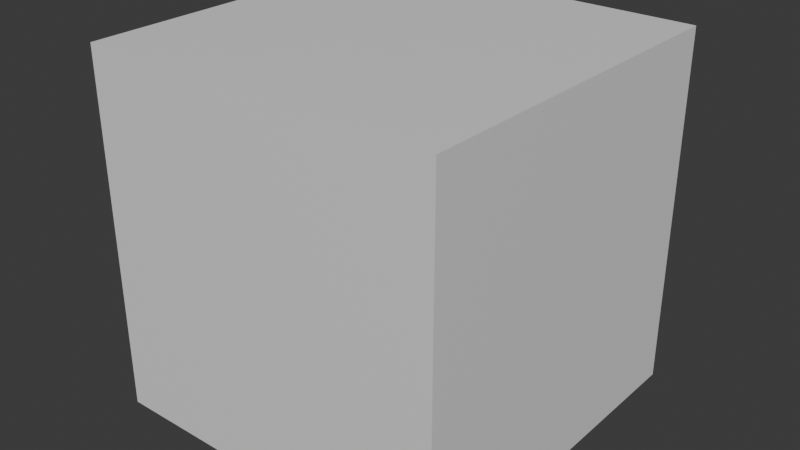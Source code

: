 # Source: node_groups.blend  (saved by Blender 5.1.29; exported with 4.5.12 LTS)
import bpy
from mathutils import Matrix  # noqa: F401  (used for matrix-valued properties, if any)

bpy.ops.wm.read_factory_settings(use_empty=True)
scene = bpy.context.scene
scene.name = 'Scene'

# ---- materials (node trees are filled in below, after node groups)
mat_material = bpy.data.materials.new('Material')

# ---- node groups
ng_aetherblend__eye_scaling = bpy.data.node_groups.new('[AetherBlend] Eye Scaling', 'ShaderNodeTree')
_s = ng_aetherblend__eye_scaling.interface.new_socket(name='Vector', in_out='OUTPUT', socket_type='NodeSocketVector')
_s = ng_aetherblend__eye_scaling.interface.new_socket(name='Limbal UV', in_out='OUTPUT', socket_type='NodeSocketVector')
_N = ng_aetherblend__eye_scaling.nodes; _L = ng_aetherblend__eye_scaling.links
n0 = _N.new('ShaderNodeUVMap'); n0.name = 'UV Map.001'; n0.location = (-1295, 303)
n0.uv_map = 'UVMap'
n1 = _N.new('ShaderNodeVectorMath'); n1.name = 'Vector Math.009'; n1.location = (75, -189)
n1.operation = 'SUBTRACT'
n1.inputs[1].default_value = (0.5, 0.5, 0.0)
n2 = _N.new('ShaderNodeVectorMath'); n2.name = 'Vector Math.010'; n2.location = (450, -267)
n2.operation = 'SCALE'
n3 = _N.new('ShaderNodeMix'); n3.name = 'Mix.001'; n3.location = (810, -87)
n3.data_type = 'VECTOR'
n4 = _N.new('ShaderNodeVectorMath'); n4.name = 'Vector Math.011'; n4.location = (1070, -207)
n4.inputs[1].default_value = (0.5, 0.5, 0.0)
n5 = _N.new('ShaderNodeVectorMath'); n5.name = 'Vector Math.012'; n5.location = (450, -447)
n5.operation = 'DISTANCE'
n6 = _N.new('NodeReroute'); n6.name = 'Reroute.002'; n6.location = (475, 256)
n6.width = 10
n6.socket_idname = 'NodeSocketVector'
n7 = _N.new('ShaderNodeMapRange'); n7.name = 'Map Range.001'; n7.location = (650, -647)
n8 = _N.new('ShaderNodeValue'); n8.name = 'Value'; n8.location = (-60, -280)
n8.outputs[0].default_value = 0.2
n9 = _N.new('ShaderNodeMath'); n9.name = 'Math.001'; n9.location = (850, -507)
n9.operation = 'LESS_THAN'
n9.inputs[1].default_value = 1.0
n10 = _N.new('ShaderNodeMath'); n10.name = 'Math.002'; n10.location = (887, -712)
n10.operation = 'POWER'
n11 = _N.new('NodeReroute'); n11.name = 'Reroute.003'; n11.location = (475, 153)
n11.width = 10
n11.socket_idname = 'NodeSocketVector'
n12 = _N.new('NodeReroute'); n12.name = 'Reroute.004'; n12.location = (475, -27)
n12.width = 10
n12.socket_idname = 'NodeSocketVector'
n13 = _N.new('NodeReroute'); n13.name = 'Reroute.005'; n13.location = (1012, -540)
n13.width = 10
n13.socket_idname = 'NodeSocketFloat'
n14 = _N.new('NodeReroute'); n14.name = 'Reroute.008'; n14.location = (1010, -367)
n14.width = 10
n14.socket_idname = 'NodeSocketFloat'
n15 = _N.new('NodeReroute'); n15.name = 'Reroute.009'; n15.location = (770, -367)
n15.width = 10
n15.socket_idname = 'NodeSocketFloat'
n16 = _N.new('NodeReroute'); n16.name = 'Reroute.010'; n16.location = (770, -227)
n16.width = 10
n16.socket_idname = 'NodeSocketFloat'
n17 = _N.new('NodeReroute'); n17.name = 'Reroute.011'; n17.location = (1170, -747)
n17.width = 10
n17.socket_idname = 'NodeSocketFloat'
n18 = _N.new('NodeReroute'); n18.name = 'Reroute.012'; n18.location = (1170, -1007)
n18.width = 10
n18.socket_idname = 'NodeSocketFloat'
n19 = _N.new('NodeReroute'); n19.name = 'Reroute.013'; n19.location = (370, -1007)
n19.width = 10
n19.socket_idname = 'NodeSocketFloat'
n20 = _N.new('NodeReroute'); n20.name = 'Reroute.014'; n20.location = (370, -372)
n20.width = 10
n20.socket_idname = 'NodeSocketFloat'
n21 = _N.new('NodeReroute'); n21.name = 'Reroute.015'; n21.location = (618, -482)
n21.width = 10
n21.socket_idname = 'NodeSocketFloat'
n22 = _N.new('NodeReroute'); n22.name = 'Reroute.016'; n22.location = (620, -780)
n22.width = 10
n22.socket_idname = 'NodeSocketFloat'
n23 = _N.new('ShaderNodeAttribute'); n23.name = 'Attribute'; n23.location = (-59, -357)
n23.attribute_type = 'OBJECT'
n23.attribute_name = 'Pupil Scale'
n24 = _N.new('ShaderNodeVectorMath'); n24.name = 'Vector Math'; n24.location = (30, -84)
n24.operation = 'SUBTRACT'
n24.inputs[1].default_value = (0.5, 0.5, 0.0)
n25 = _N.new('ShaderNodeVectorMath'); n25.name = 'Vector Math.014'; n25.location = (1068, -80)
n25.inputs[1].default_value = (0.5, 0.5, 0.0)
n26 = _N.new('ShaderNodeAttribute'); n26.name = 'Attribute.001'; n26.location = (-1295, 123)
n26.width = 137
n26.attribute_type = 'OBJECT'
n26.attribute_name = 'Eye Scale X'
n27 = _N.new('ShaderNodeSeparateXYZ'); n27.name = 'Separate XYZ'; n27.location = (294, -75)
n28 = _N.new('ShaderNodeMath'); n28.name = 'Math'; n28.location = (538, -93)
n28.operation = 'MULTIPLY'
n29 = _N.new('ShaderNodeCombineXYZ'); n29.name = 'Combine XYZ'; n29.location = (800, -88)
n30 = _N.new('ShaderNodeMath'); n30.name = 'Math.003'; n30.location = (543, -287)
n30.operation = 'MULTIPLY'
n31 = _N.new('ShaderNodeAttribute'); n31.name = 'Attribute.002'; n31.location = (-1295, -97)
n31.width = 137
n31.attribute_type = 'OBJECT'
n31.attribute_name = 'Eye Scale Y'
n32 = _N.new('NodeReroute'); n32.name = 'Reroute'; n32.location = (520, -940)
n32.width = 10
n32.socket_idname = 'NodeSocketFloat'
n33 = _N.new('NodeReroute'); n33.name = 'Reroute.006'; n33.location = (840, -940)
n33.width = 10
n33.socket_idname = 'NodeSocketFloat'
n34 = _N.new('NodeReroute'); n34.name = 'Reroute.007'; n34.location = (840, -842)
n34.width = 10
n34.socket_idname = 'NodeSocketFloat'
n35 = _N.new('NodeReroute'); n35.name = 'Reroute.017'; n35.location = (752, -322)
n35.width = 10
n35.socket_idname = 'NodeSocketFloat'
n36 = _N.new('NodeReroute'); n36.name = 'Reroute.019'; n36.location = (752, -170)
n36.width = 10
n36.socket_idname = 'NodeSocketFloat'
n37 = _N.new('NodeReroute'); n37.name = 'Reroute.018'; n37.location = (470, -132)
n37.width = 10
n37.socket_idname = 'NodeSocketFloat'
n38 = _N.new('NodeReroute'); n38.name = 'Reroute.020'; n38.location = (474, -396)
n38.width = 10
n38.socket_idname = 'NodeSocketFloat'
n39 = _N.new('NodeReroute'); n39.name = 'Reroute.021'; n39.location = (490, -112)
n39.width = 10
n39.socket_idname = 'NodeSocketFloat'
n40 = _N.new('NodeFrame'); n40.name = 'Frame'; n40.location = (-1085, 395)
n40.label = 'Scale the Eye'
n40.width = 1238
n40.label_size = 46
n41 = _N.new('NodeFrame'); n41.name = 'Frame.001'; n41.location = (125, 503)
n41.label = 'Scale the Pupil'
n41.width = 1240
n41.label_size = 54
n42 = _N.new('NodeGroupOutput'); n42.name = 'Group Output'; n42.location = (1415, 0)
n43 = _N.new('NodeReroute'); n43.name = 'Reroute.001'; n43.location = (160, 256)
n43.width = 10
n43.socket_idname = 'NodeSocketVector'
n44 = _N.new('NodeReroute'); n44.name = 'Reroute.022'; n44.location = (35, -563)
n44.width = 10
n44.socket_idname = 'NodeSocketVector'
n1.parent = n41
n2.parent = n41
n3.parent = n41
n4.parent = n41
n5.parent = n41
n7.parent = n41
n9.parent = n41
n10.parent = n41
n13.parent = n41
n14.parent = n41
n15.parent = n41
n16.parent = n41
n17.parent = n41
n18.parent = n41
n19.parent = n41
n20.parent = n41
n21.parent = n41
n22.parent = n41
n24.parent = n40
n25.parent = n40
n27.parent = n40
n28.parent = n40
n29.parent = n40
n30.parent = n40
n32.parent = n41
n33.parent = n41
n34.parent = n41
n35.parent = n40
n36.parent = n40
n37.parent = n40
n38.parent = n40
n39.parent = n40
n44.parent = n41
_L.new(n43.outputs[0], n1.inputs[0])
_L.new(n2.outputs[0], n3.inputs[5])
_L.new(n6.outputs[0], n3.inputs[4])
_L.new(n3.outputs[1], n4.inputs[0])
_L.new(n12.outputs[0], n5.inputs[0])
_L.new(n1.outputs[0], n6.inputs[0])
_L.new(n22.outputs[0], n7.inputs[0])
_L.new(n7.outputs[0], n9.inputs[0])
_L.new(n16.outputs[0], n3.inputs[0])
_L.new(n7.outputs[0], n10.inputs[0])
_L.new(n20.outputs[0], n2.inputs[3])
_L.new(n6.outputs[0], n11.inputs[0])
_L.new(n11.outputs[0], n2.inputs[0])
_L.new(n11.outputs[0], n12.inputs[0])
_L.new(n9.outputs[0], n13.inputs[0])
_L.new(n13.outputs[0], n14.inputs[0])
_L.new(n14.outputs[0], n15.inputs[0])
_L.new(n15.outputs[0], n16.inputs[0])
_L.new(n10.outputs[0], n17.inputs[0])
_L.new(n17.outputs[0], n18.inputs[0])
_L.new(n18.outputs[0], n19.inputs[0])
_L.new(n19.outputs[0], n20.inputs[0])
_L.new(n5.outputs[1], n21.inputs[0])
_L.new(n21.outputs[0], n22.inputs[0])
_L.new(n0.outputs[0], n24.inputs[0])
_L.new(n29.outputs[0], n25.inputs[0])
_L.new(n24.outputs[0], n27.inputs[0])
_L.new(n39.outputs[0], n28.inputs[0])
_L.new(n38.outputs[0], n30.inputs[0])
_L.new(n36.outputs[0], n29.inputs[1])
_L.new(n26.outputs[2], n28.inputs[1])
_L.new(n31.outputs[2], n30.inputs[1])
_L.new(n23.outputs[2], n32.inputs[0])
_L.new(n32.outputs[0], n33.inputs[0])
_L.new(n33.outputs[0], n34.inputs[0])
_L.new(n30.outputs[0], n35.inputs[0])
_L.new(n35.outputs[0], n36.inputs[0])
_L.new(n28.outputs[0], n29.inputs[0])
_L.new(n27.outputs[1], n37.inputs[0])
_L.new(n37.outputs[0], n38.inputs[0])
_L.new(n27.outputs[0], n39.inputs[0])
_L.new(n4.outputs[0], n42.inputs[0])
_L.new(n8.outputs[0], n7.inputs[2])
_L.new(n34.outputs[0], n10.inputs[1])
_L.new(n25.outputs[0], n43.inputs[0])
_L.new(n44.outputs[0], n42.inputs[1])
_L.new(n43.outputs[0], n44.inputs[0])
n42.is_active_output = True
ng_aetherblend__limbal_rings = bpy.data.node_groups.new('[AetherBlend] Limbal Rings', 'ShaderNodeTree')
_s = ng_aetherblend__limbal_rings.interface.new_socket(name='Emission Color', in_out='OUTPUT', socket_type='NodeSocketColor')
_s = ng_aetherblend__limbal_rings.interface.new_socket(name='Emission Strength', in_out='OUTPUT', socket_type='NodeSocketFloat')
_s = ng_aetherblend__limbal_rings.interface.new_socket(name='UVMap', in_out='INPUT', socket_type='NodeSocketVector')
_s = ng_aetherblend__limbal_rings.interface.new_socket(name='g_IrisRingColor', in_out='INPUT', socket_type='NodeSocketColor')
_s = ng_aetherblend__limbal_rings.interface.new_socket(name='g_IrisRingEmissiveIntensity', in_out='INPUT', socket_type='NodeSocketFloat')
_s.default_value = 2.5
_s = ng_aetherblend__limbal_rings.interface.new_socket(name='g_IrisRingUvFadeWidth', in_out='INPUT', socket_type='NodeSocketVector')
_s.default_value = (0.0, 0.0)
_s = ng_aetherblend__limbal_rings.interface.new_socket(name='g_IrisRingUvRadius', in_out='INPUT', socket_type='NodeSocketVector')
_s.default_value = (0.0, 0.0)
_N = ng_aetherblend__limbal_rings.nodes; _L = ng_aetherblend__limbal_rings.links
n0 = _N.new('ShaderNodeVectorMath'); n0.name = 'Vector Math.002'; n0.location = (30, -175)
n0.operation = 'SUBTRACT'
n0.inputs[1].default_value = (0.5, 0.5, 0.0)
n1 = _N.new('ShaderNodeVectorMath'); n1.name = 'Vector Math.001'; n1.location = (230, -135)
n1.operation = 'DISTANCE'
n2 = _N.new('ShaderNodeMapRange'); n2.name = 'Map Range'; n2.location = (510, -55)
n2.interpolation_type = 'SMOOTHSTEP'
n2.inputs[1].default_value = 0.15
n2.inputs[3].default_value = 1.0
n2.inputs[4].default_value = 0.0
n3 = _N.new('ShaderNodeMapRange'); n3.name = 'Map Range.002'; n3.location = (510, -295)
n3.interpolation_type = 'SMOOTHSTEP'
n3.inputs[2].default_value = 0.2
n4 = _N.new('ShaderNodeMath'); n4.name = 'Math.004'; n4.location = (790, -95)
n4.operation = 'MULTIPLY'
n5 = _N.new('ShaderNodeMath'); n5.name = 'Math.005'; n5.location = (990, -98)
n5.operation = 'MULTIPLY'
n6 = _N.new('NodeFrame'); n6.name = 'Frame.002'; n6.location = (-350, 128)
n6.label = 'Limbal Ring'
n6.width = 1160
n6.label_size = 33
n7 = _N.new('NodeGroupOutput'); n7.name = 'Group Output'; n7.location = (1066, -9)
n8 = _N.new('ShaderNodeSeparateXYZ'); n8.name = 'Separate XYZ'; n8.location = (228, -352)
n9 = _N.new('NodeGroupInput'); n9.name = 'Group Input.001'; n9.location = (49, -421)
n10 = _N.new('NodeGroupInput'); n10.name = 'Group Input.002'; n10.location = (831, 74)
n11 = _N.new('NodeGroupInput'); n11.name = 'Group Input.003'; n11.location = (767, -274)
n11.width = 162
n12 = _N.new('NodeGroupInput'); n12.name = 'Group Input'; n12.location = (-563, -98)
n0.parent = n6
n1.parent = n6
n2.parent = n6
n3.parent = n6
n4.parent = n6
n5.parent = n6
n8.parent = n6
n9.parent = n6
n11.parent = n6
_L.new(n0.outputs[0], n1.inputs[0])
_L.new(n1.outputs[1], n2.inputs[0])
_L.new(n1.outputs[1], n3.inputs[0])
_L.new(n2.outputs[0], n4.inputs[0])
_L.new(n3.outputs[0], n4.inputs[1])
_L.new(n4.outputs[0], n5.inputs[0])
_L.new(n5.outputs[0], n7.inputs[1])
_L.new(n9.outputs[4], n8.inputs[0])
_L.new(n8.outputs[0], n3.inputs[1])
_L.new(n8.outputs[1], n2.inputs[2])
_L.new(n10.outputs[1], n7.inputs[0])
_L.new(n11.outputs[2], n5.inputs[1])
_L.new(n12.outputs[0], n0.inputs[0])
n7.is_active_output = True

# ---- material node trees
mat_material.use_nodes = True; mat_material.node_tree.nodes.clear()
_N = mat_material.node_tree.nodes; _L = mat_material.node_tree.links
n0 = _N.new('ShaderNodeBsdfPrincipled'); n0.name = 'Principled BSDF'; n0.location = (-200, 100)
n1 = _N.new('ShaderNodeOutputMaterial'); n1.name = 'Material Output'; n1.location = (200, 100)
n2 = _N.new('ShaderNodeGroup'); n2.name = '[AetherBlend] Eye Scaling'; n2.location = (-615, 78)
n2.label = '[AetherBlend] Eye Scaling'
n2.width = 160
n2.node_tree = ng_aetherblend__eye_scaling
n3 = _N.new('ShaderNodeGroup'); n3.name = '[AetherBlend] Limbal Rings'; n3.location = (-650, -91)
n3.label = '[AetherBlend] Limbal Rings'
n3.width = 240
n3.node_tree = ng_aetherblend__limbal_rings
n3.inputs[0].default_value = (0.0, 0.0, 0.0)
n3.inputs[1].default_value = (0.3354, 0.5014, 1.0, 1.0)
n3.inputs[2].default_value = 2.5
n3.inputs[3].default_value = (0.0, 0.0)
n3.inputs[4].default_value = (0.0, 0.0)
_L.new(n0.outputs[0], n1.inputs[0])
n1.is_active_output = True

# ---- world
world_world = bpy.data.worlds.new('World'); scene.world = world_world
world_world.use_nodes = True; world_world.node_tree.nodes.clear()
_N = world_world.node_tree.nodes; _L = world_world.node_tree.links
n0 = _N.new('ShaderNodeOutputWorld'); n0.name = 'World Output'; n0.location = (300, 300)
n1 = _N.new('ShaderNodeBackground'); n1.name = 'Background'; n1.location = (10, 300)
n1.inputs[0].default_value = (0.05088, 0.05088, 0.05088, 1.0)
_L.new(n1.outputs[0], n0.inputs[0])
n0.is_active_output = True
world_world.color = (0.05088, 0.05088, 0.05088)
world_world.use_sun_shadow = False
world_world.sun_shadow_jitter_overblur = 0.0

# ---- meshes
me_cube = bpy.data.meshes.new('Cube')
me_cube.from_pydata([(-1.0, -1.0, -1.0), (-1.0, -1.0, 1.0), (-1.0, 1.0, -1.0), (-1.0, 1.0, 1.0), (1.0, -1.0, -1.0), (1.0, -1.0, 1.0), (1.0, 1.0, -1.0), (1.0, 1.0, 1.0)], [], [(0, 1, 3, 2), (2, 3, 7, 6), (6, 7, 5, 4), (4, 5, 1, 0), (2, 6, 4, 0), (7, 3, 1, 5)])
_uv = me_cube.uv_layers.new(name='UVMap')
_uv.uv.foreach_set('vector', [0.375, 0.0, 0.625, 0.0, 0.625, 0.25, 0.375, 0.25, 0.375, 0.25, 0.625, 0.25, 0.625, 0.5, 0.375, 0.5, 0.375, 0.5, 0.625, 0.5, 0.625, 0.75, 0.375, 0.75, 0.375, 0.75, 0.625, 0.75, 0.625, 1.0, 0.375, 1.0, 0.125, 0.5, 0.375, 0.5, 0.375, 0.75, 0.125, 0.75, 0.625, 0.5, 0.875, 0.5, 0.875, 0.75, 0.625, 0.75])
me_cube.materials.append(mat_material)
me_cube.update()

# ---- objects
ob_cube = bpy.data.objects.new('Cube', me_cube)

# ---- transforms, parenting, visibility, modifiers, constraints
ob_cube.location = (0.0, 0.0, 0.0)

# ---- collection membership
scene.collection.objects.link(ob_cube)

# ---- scene / render settings (as saved in the file)
scene.frame_start = 1; scene.frame_end = 250; scene.frame_set(1)
scene.render.engine = 'BLENDER_EEVEE_NEXT'
scene.render.bake_bias = 0.0
scene.render.bake_samples = 0
bpy.context.view_layer.update()

# ---- added for rendering (the .blend has no active camera and no usable light): camera, sun
cam_auto = bpy.data.cameras.new('AutoCamera')
cam_auto.lens = 50.0
cam_auto.sensor_width = 36.0
cam_auto.clip_end = 1000.0
ob_auto_camera = bpy.data.objects.new('AutoCamera', cam_auto)
scene.collection.objects.link(ob_auto_camera)
ob_auto_camera.location = (3.20507, -3.84609, 2.56406)
ob_auto_camera.rotation_euler = (1.09748, -7.21219e-08, 0.694738)
scene.camera = ob_auto_camera
light_auto_sun = bpy.data.lights.new('AutoSun', 'SUN')
light_auto_sun.energy = 3.0
light_auto_sun.angle = 0.0523599
ob_auto_sun = bpy.data.objects.new('AutoSun', light_auto_sun)
scene.collection.objects.link(ob_auto_sun)
ob_auto_sun.rotation_euler = (0.872665, 0.174533, 0.523599)
bpy.context.view_layer.update()
